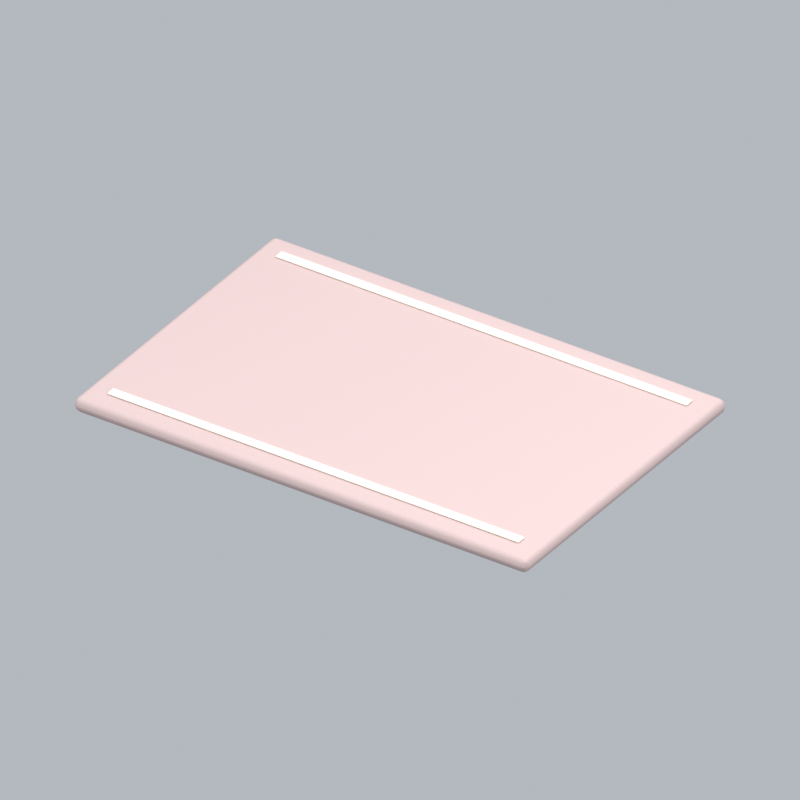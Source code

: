 # Source: bathroomBathCarpet.blend  (saved by Blender 5.2.45; exported with 4.5.12 LTS)
import bpy
from mathutils import Matrix  # noqa: F401  (used for matrix-valued properties, if any)

bpy.ops.wm.read_factory_settings(use_empty=True)
scene = bpy.context.scene
scene.name = 'Scene'

# ---- collections
col_collection = bpy.data.collections.new('Collection'); scene.collection.children.link(col_collection)

# ---- materials (node trees are filled in below, after node groups)
mat_rose = bpy.data.materials.new('rose')
mat_rose.diffuse_color = (0.5395, 0.4072, 0.3968, 1.0)
mat_cream = bpy.data.materials.new('cream')
mat_cream.diffuse_color = (0.9911, 0.9647, 0.8388, 1.0)

# ---- material node trees
mat_rose.use_nodes = True; mat_rose.node_tree.nodes.clear()
_N = mat_rose.node_tree.nodes; _L = mat_rose.node_tree.links
n0 = _N.new('ShaderNodeBsdfPrincipled'); n0.name = 'Principled BSDF'; n0.location = (-200, 100)
n0.inputs[0].default_value = (0.5395, 0.4072, 0.3968, 1.0)
n0.inputs[2].default_value = 0.72
n0.inputs[10].default_value = 0.005
n1 = _N.new('ShaderNodeOutputMaterial'); n1.name = 'Material Output'; n1.location = (200, 100)
_L.new(n0.outputs[0], n1.inputs[0])
n1.is_active_output = True
mat_cream.use_nodes = True; mat_cream.node_tree.nodes.clear()
_N = mat_cream.node_tree.nodes; _L = mat_cream.node_tree.links
n0 = _N.new('ShaderNodeBsdfPrincipled'); n0.name = 'Principled BSDF'; n0.location = (-200, 100)
n0.inputs[0].default_value = (0.9911, 0.9647, 0.8388, 1.0)
n0.inputs[2].default_value = 0.72
n0.inputs[10].default_value = 0.005
n1 = _N.new('ShaderNodeOutputMaterial'); n1.name = 'Material Output'; n1.location = (200, 100)
_L.new(n0.outputs[0], n1.inputs[0])
n1.is_active_output = True

# ---- world
world_world = bpy.data.worlds.new('World'); scene.world = world_world
world_world.use_nodes = True; world_world.node_tree.nodes.clear()
_N = world_world.node_tree.nodes; _L = world_world.node_tree.links
n0 = _N.new('ShaderNodeOutputWorld'); n0.name = 'World Output'; n0.location = (200, 100)
n1 = _N.new('ShaderNodeBackground'); n1.name = 'Background'; n1.location = (-200, 100)
n1.inputs[0].default_value = (0.65, 0.69, 0.74, 1.0)
n1.inputs[1].default_value = 0.7
_L.new(n1.outputs[0], n0.inputs[0])
n0.is_active_output = True
world_world.color = (0.3, 0.3, 0.3)
world_world.sun_shadow_jitter_overblur = 0.0

# ---- cameras
cam_camera_160 = bpy.data.cameras.new('Camera.160')
cam_camera_160.type = 'ORTHO'
cam_camera_160.ortho_scale = 2.639

# ---- lights
light_area_477 = bpy.data.lights.new('Area.477', 'AREA')
light_area_477.energy = 500.0
light_area_477.shape = 'DISK'
light_area_477.size = 5.0
light_area_477.size_y = 1.0
light_area_478 = bpy.data.lights.new('Area.478', 'AREA')
light_area_478.energy = 180.0
light_area_478.shape = 'DISK'
light_area_478.size = 4.0
light_area_478.size_y = 1.0
light_area_479 = bpy.data.lights.new('Area.479', 'AREA')
light_area_479.energy = 300.0
light_area_479.shape = 'DISK'
light_area_479.size = 4.0
light_area_479.size_y = 1.0

# ---- meshes
me_cube_733 = bpy.data.meshes.new('Cube.733')
me_cube_733.from_pydata([(-0.9, -0.6, -0.0275), (-0.9, -0.6, 0.0275), (-0.9, 0.6, -0.0275), (-0.9, 0.6, 0.0275), (0.9, -0.6, -0.0275), (0.9, -0.6, 0.0275), (0.9, 0.6, -0.0275), (0.9, 0.6, 0.0275)], [], [(0, 1, 3, 2), (2, 3, 7, 6), (6, 7, 5, 4), (4, 5, 1, 0), (2, 6, 4, 0), (7, 3, 1, 5)])
_uv = me_cube_733.uv_layers.new(name='UVMap')
_uv.uv.foreach_set('vector', [0.375, 0.0, 0.625, 0.0, 0.625, 0.25, 0.375, 0.25, 0.375, 0.25, 0.625, 0.25, 0.625, 0.5, 0.375, 0.5, 0.375, 0.5, 0.625, 0.5, 0.625, 0.75, 0.375, 0.75, 0.375, 0.75, 0.625, 0.75, 0.625, 1.0, 0.375, 1.0, 0.125, 0.5, 0.375, 0.5, 0.375, 0.75, 0.125, 0.75, 0.625, 0.5, 0.875, 0.5, 0.875, 0.75, 0.625, 0.75])
me_cube_733.materials.append(mat_rose)
me_cube_733.update()
me_cube_734 = bpy.data.meshes.new('Cube.734')
me_cube_734.from_pydata([(-0.815, -0.0175, -0.0035), (-0.815, -0.0175, 0.0035), (-0.815, 0.0175, -0.0035), (-0.815, 0.0175, 0.0035), (0.815, -0.0175, -0.0035), (0.815, -0.0175, 0.0035), (0.815, 0.0175, -0.0035), (0.815, 0.0175, 0.0035)], [], [(0, 1, 3, 2), (2, 3, 7, 6), (6, 7, 5, 4), (4, 5, 1, 0), (2, 6, 4, 0), (7, 3, 1, 5)])
_uv = me_cube_734.uv_layers.new(name='UVMap')
_uv.uv.foreach_set('vector', [0.375, 0.0, 0.625, 0.0, 0.625, 0.25, 0.375, 0.25, 0.375, 0.25, 0.625, 0.25, 0.625, 0.5, 0.375, 0.5, 0.375, 0.5, 0.625, 0.5, 0.625, 0.75, 0.375, 0.75, 0.375, 0.75, 0.625, 0.75, 0.625, 1.0, 0.375, 1.0, 0.125, 0.5, 0.375, 0.5, 0.375, 0.75, 0.125, 0.75, 0.625, 0.5, 0.875, 0.5, 0.875, 0.75, 0.625, 0.75])
me_cube_734.materials.append(mat_cream)
me_cube_734.update()
me_cube_735 = bpy.data.meshes.new('Cube.735')
me_cube_735.from_pydata([(-0.815, -0.0175, -0.0035), (-0.815, -0.0175, 0.0035), (-0.815, 0.0175, -0.0035), (-0.815, 0.0175, 0.0035), (0.815, -0.0175, -0.0035), (0.815, -0.0175, 0.0035), (0.815, 0.0175, -0.0035), (0.815, 0.0175, 0.0035)], [], [(0, 1, 3, 2), (2, 3, 7, 6), (6, 7, 5, 4), (4, 5, 1, 0), (2, 6, 4, 0), (7, 3, 1, 5)])
_uv = me_cube_735.uv_layers.new(name='UVMap')
_uv.uv.foreach_set('vector', [0.375, 0.0, 0.625, 0.0, 0.625, 0.25, 0.375, 0.25, 0.375, 0.25, 0.625, 0.25, 0.625, 0.5, 0.375, 0.5, 0.375, 0.5, 0.625, 0.5, 0.625, 0.75, 0.375, 0.75, 0.375, 0.75, 0.625, 0.75, 0.625, 1.0, 0.375, 1.0, 0.125, 0.5, 0.375, 0.5, 0.375, 0.75, 0.125, 0.75, 0.625, 0.5, 0.875, 0.5, 0.875, 0.75, 0.625, 0.75])
me_cube_735.materials.append(mat_cream)
me_cube_735.update()

# ---- objects
ob_fixed_isometric_camera = bpy.data.objects.new('Fixed isometric camera', cam_camera_160)
ob_warm_key = bpy.data.objects.new('Warm key', light_area_477)
ob_fill = bpy.data.objects.new('Fill', light_area_478)
ob_rim = bpy.data.objects.new('Rim', light_area_479)
ob_rug = bpy.data.objects.new('Rug', me_cube_733)
ob_rug_border = bpy.data.objects.new('Rug border', me_cube_734)
ob_rug_border_001 = bpy.data.objects.new('Rug border.001', me_cube_735)
ob_bathroombathcarpet_orientation = bpy.data.objects.new('bathroomBathCarpet orientation', None)

# ---- transforms, parenting, visibility, modifiers, constraints
ob_fixed_isometric_camera.location = (6.0, -9.0, 7.061)
ob_fixed_isometric_camera.rotation_euler = (0.9964, 2.214e-08, 0.588)
ob_warm_key.location = (-3.0, -4.0, 7.0)
ob_warm_key.rotation_euler = (0.6947, -4.874e-08, -0.6435)
ob_fill.location = (4.0, -1.0, 4.0)
ob_fill.rotation_euler = (0.9418, 9.221e-09, 1.326)
ob_rim.location = (1.0, 4.0, 6.0)
ob_rim.rotation_euler = (0.6896, -5.112e-08, 2.897)
ob_rug.parent = ob_bathroombathcarpet_orientation
ob_rug.location = (0.0, 0.0, 0.04)
_m = ob_rug.modifiers.new('Rounded edges', 'BEVEL')
_m.width = 0.02475
_m.width_pct = 0.02475
_m.segments = 3
_m = ob_rug.modifiers.new('Weighted normals', 'WEIGHTED_NORMAL')
ob_rug_border.parent = ob_bathroombathcarpet_orientation
ob_rug_border.location = (0.0, -0.5, 0.072)
_m = ob_rug_border.modifiers.new('Rounded edges', 'BEVEL')
_m.width = 0.00315
_m.width_pct = 0.00315
_m.segments = 3
_m = ob_rug_border.modifiers.new('Weighted normals', 'WEIGHTED_NORMAL')
ob_rug_border_001.parent = ob_bathroombathcarpet_orientation
ob_rug_border_001.location = (0.0, 0.5, 0.072)
_m = ob_rug_border_001.modifiers.new('Rounded edges', 'BEVEL')
_m.width = 0.00315
_m.width_pct = 0.00315
_m.segments = 3
_m = ob_rug_border_001.modifiers.new('Weighted normals', 'WEIGHTED_NORMAL')
ob_bathroombathcarpet_orientation.location = (0.0, 0.0, 0.0)

# ---- collection membership
col_collection.objects.link(ob_fixed_isometric_camera)
col_collection.objects.link(ob_warm_key)
col_collection.objects.link(ob_fill)
col_collection.objects.link(ob_rim)
col_collection.objects.link(ob_rug)
col_collection.objects.link(ob_rug_border)
col_collection.objects.link(ob_rug_border_001)
col_collection.objects.link(ob_bathroombathcarpet_orientation)

# ---- scene / render settings (as saved in the file)
scene.camera = ob_fixed_isometric_camera
scene.frame_start = 1; scene.frame_end = 1; scene.frame_set(1)
scene.render.engine = 'BLENDER_EEVEE_NEXT'
scene.render.resolution_x = 256
scene.render.resolution_y = 256
scene.render.fps = 12
scene.render.film_transparent = True
scene.render.bake_bias = 0.0
scene.render.bake_samples = 0
scene.render.compositor_device = 'GPU'
scene.eevee.taa_render_samples = 24
scene.eevee.use_volume_custom_range = False
scene.eevee.fast_gi_thickness_near = 0.1
scene.eevee.fast_gi_thickness_far = 0.0
scene.eevee.ray_tracing_options.screen_trace_thickness = 0.1
scene.view_settings.view_transform = 'Standard'
bpy.context.view_layer.update()
